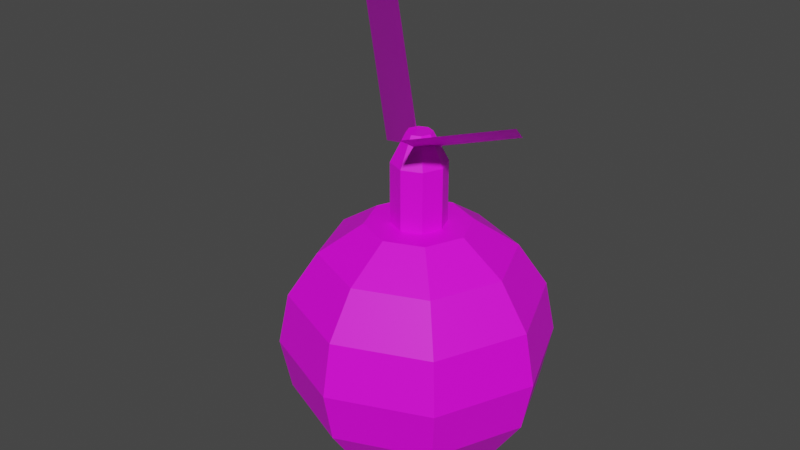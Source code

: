 # Source: fruta.blend  (saved by Blender 3.3.6; exported with 4.5.12 LTS)
import bpy
from mathutils import Matrix  # noqa: F401  (used for matrix-valued properties, if any)

bpy.ops.wm.read_factory_settings(use_empty=True)
scene = bpy.context.scene
scene.name = 'Scene'

# ---- collections
col_collection = bpy.data.collections.new('Collection'); scene.collection.children.link(col_collection)

# ---- images (referenced by path relative to the original .blend; pixels are not part of the script)
import os
ASSET_DIR = os.environ.get("B2B_ASSET_DIR", "")  # directory of the original .blend (textures are referenced by path, not embedded)
HERE = os.path.dirname(os.path.abspath(__file__))  # packed textures are extracted next to this script under _unpacked/

def load_image(name, relpath, width, height, colorspace="sRGB"):
    """Load a texture the original file referenced (path relative to the .blend, or extracted next to this script)."""
    p = next((c for c in (os.path.join(HERE, relpath), os.path.join(ASSET_DIR, relpath)) if relpath and os.path.exists(c)), "")
    if p:
        img = bpy.data.images.load(p, check_existing=True)
        img.name = name
    else:  # same state as the original file: an image datablock whose file is absent (Cycles renders it pink)
        img = bpy.data.images.new(name, width, height)
        img.source = "FILE"
        img.filepath = "//" + (relpath or name)
    img.colorspace_settings.name = colorspace
    return img
img_fruta = load_image('fruta', '', 1024, 1024, 'sRGB')
img_folha = load_image('folha', '', 1024, 1024, 'sRGB')

# ---- materials (node trees are filled in below, after node groups)
mat_material_001 = bpy.data.materials.new('Material.001')
mat_material_001.use_transparent_shadow = False
mat_material_002 = bpy.data.materials.new('Material.002')
mat_material_002.use_transparent_shadow = False

# ---- material node trees
mat_material_001.use_nodes = True; mat_material_001.node_tree.nodes.clear()
_N = mat_material_001.node_tree.nodes; _L = mat_material_001.node_tree.links
n0 = _N.new('ShaderNodeBsdfPrincipled'); n0.name = 'Principled BSDF'; n0.location = (10, 300)
n0.distribution = 'GGX'
n0.subsurface_method = 'RANDOM_WALK_SKIN'
n0.inputs[3].default_value = 1.45
n0.inputs[27].default_value = (0.0, 0.0, 0.0, 1.0)
n0.inputs[28].default_value = 1.0
n1 = _N.new('ShaderNodeOutputMaterial'); n1.name = 'Material Output'; n1.location = (300, 300)
n2 = _N.new('ShaderNodeTexImage'); n2.name = 'Image Texture'; n2.location = (-404, 180)
n2.image = img_fruta
_L.new(n0.outputs[0], n1.inputs[0])
_L.new(n2.outputs[0], n0.inputs[0])
n1.is_active_output = True
mat_material_002.use_nodes = True; mat_material_002.node_tree.nodes.clear()
_N = mat_material_002.node_tree.nodes; _L = mat_material_002.node_tree.links
n0 = _N.new('ShaderNodeBsdfPrincipled'); n0.name = 'Principled BSDF'; n0.location = (10, 300)
n0.distribution = 'GGX'
n0.subsurface_method = 'RANDOM_WALK_SKIN'
n0.inputs[3].default_value = 1.45
n0.inputs[27].default_value = (0.0, 0.0, 0.0, 1.0)
n0.inputs[28].default_value = 1.0
n1 = _N.new('ShaderNodeOutputMaterial'); n1.name = 'Material Output'; n1.location = (300, 300)
n2 = _N.new('ShaderNodeTexImage'); n2.name = 'Image Texture'; n2.location = (-319, 257)
n2.image = img_folha
_L.new(n0.outputs[0], n1.inputs[0])
_L.new(n2.outputs[0], n0.inputs[0])
n1.is_active_output = True

# ---- world
world_world = bpy.data.worlds.new('World'); scene.world = world_world
world_world.use_nodes = True; world_world.node_tree.nodes.clear()
_N = world_world.node_tree.nodes; _L = world_world.node_tree.links
n0 = _N.new('ShaderNodeOutputWorld'); n0.name = 'World Output'; n0.location = (300, 300)
n1 = _N.new('ShaderNodeBackground'); n1.name = 'Background'; n1.location = (10, 300)
n1.inputs[0].default_value = (0.05088, 0.05088, 0.05088, 1.0)
_L.new(n1.outputs[0], n0.inputs[0])
n0.is_active_output = True
world_world.color = (0.05088, 0.05088, 0.05088)
world_world.use_sun_shadow = False
world_world.sun_shadow_jitter_overblur = 0.0

# ---- meshes
me_sphere = bpy.data.meshes.new('Sphere')
me_sphere.from_pydata([(0.0, 0.3827, 0.9239), (0.0, 0.7071, 0.7071), (0.0, 0.9239, 0.3827), (0.0, 1.0, -4.371e-08), (0.0, 0.9239, -0.3827), (0.0, 0.7071, -0.7071), (0.0, 0.3827, -0.9239), (0.2706, 0.2706, 0.9239), (0.5, 0.5, 0.7071), (0.6533, 0.6533, 0.3827), (0.7071, 0.7071, -4.371e-08), (0.6533, 0.6533, -0.3827), (0.5, 0.5, -0.7071), (0.2706, 0.2706, -0.9239), (0.3827, -8.521e-08, 0.9239), (0.7071, -8.521e-08, 0.7071), (0.9239, -8.521e-08, 0.3827), (1.0, -5.541e-08, -4.371e-08), (0.9239, -5.541e-08, -0.3827), (0.7071, -8.521e-08, -0.7071), (0.3827, -8.521e-08, -0.9239), (0.2706, -0.2706, 0.9239), (0.5, -0.5, 0.7071), (0.6533, -0.6533, 0.3827), (0.7071, -0.7071, -4.371e-08), (0.6533, -0.6533, -0.3827), (0.5, -0.5, -0.7071), (0.2706, -0.2706, -0.9239), (2.213e-09, -0.3827, 0.9239), (3.201e-08, -0.7071, 0.7071), (3.201e-08, -0.9239, 0.3827), (2.213e-09, -1.0, -4.371e-08), (2.213e-09, -0.9239, -0.3827), (3.201e-08, -0.7071, -0.7071), (2.213e-09, -0.3827, -0.9239), (0.0, 0.1996, 0.9239), (-0.2706, -0.2706, 0.9239), (-0.5, -0.5, 0.7071), (-0.6533, -0.6533, 0.3827), (-0.7071, -0.7071, -4.371e-08), (-0.6533, -0.6533, -0.3827), (-0.5, -0.5, -0.7071), (-0.2706, -0.2706, -0.9239), (-0.3827, -8.521e-08, 0.9239), (-0.7071, -8.521e-08, 0.7071), (-0.9239, -8.521e-08, 0.3827), (-1.0, -5.541e-08, -4.371e-08), (-0.9239, -5.541e-08, -0.3827), (-0.7071, -8.521e-08, -0.7071), (-0.3827, -8.521e-08, -0.9239), (0.0, -8.742e-08, -1.0), (-0.2706, 0.2706, 0.9239), (-0.5, 0.5, 0.7071), (-0.6533, 0.6533, 0.3827), (-0.7071, 0.7071, -4.371e-08), (-0.6533, 0.6533, -0.3827), (-0.5, 0.5, -0.7071), (-0.2706, 0.2706, -0.9239), (0.1411, 0.1411, 0.9239), (0.1996, -8.544e-08, 0.9239), (0.1411, -0.1411, 0.9239), (1.154e-09, -0.1996, 0.9239), (-0.1411, -0.1411, 0.9239), (-0.1996, -8.544e-08, 0.9239), (-0.1411, 0.1411, 0.9239), (0.0, 0.1996, 1.375), (0.1411, 0.1411, 1.375), (0.1996, -8.544e-08, 1.375), (0.1411, -0.1411, 1.375), (1.154e-09, -0.1996, 1.375), (-0.1411, -0.1411, 1.375), (-0.1996, -8.544e-08, 1.375), (-0.1411, 0.1411, 1.375), (0.0, 0.09106, 1.591), (0.06439, 0.06439, 1.591), (0.09106, -8.76e-08, 1.591), (0.06439, -0.06439, 1.591), (5.265e-10, -0.09106, 1.591), (-0.06439, -0.06439, 1.591), (-0.09106, -8.76e-08, 1.591), (-0.06439, 0.06439, 1.591)], [], [(5, 4, 11, 12), (3, 2, 9, 10), (1, 0, 7, 8), (6, 5, 12, 13), (4, 3, 10, 11), (2, 1, 8, 9), (7, 0, 35, 58), (50, 6, 13), (13, 12, 19, 20), (11, 10, 17, 18), (9, 8, 15, 16), (43, 36, 62, 63), (50, 13, 20), (12, 11, 18, 19), (10, 9, 16, 17), (8, 7, 14, 15), (16, 15, 22, 23), (0, 51, 64, 35), (50, 20, 27), (19, 18, 25, 26), (17, 16, 23, 24), (15, 14, 21, 22), (20, 19, 26, 27), (18, 17, 24, 25), (50, 27, 34), (26, 25, 32, 33), (24, 23, 30, 31), (22, 21, 28, 29), (27, 26, 33, 34), (25, 24, 31, 32), (23, 22, 29, 30), (21, 14, 59, 60), (29, 28, 36, 37), (34, 33, 41, 42), (32, 31, 39, 40), (30, 29, 37, 38), (28, 21, 60, 61), (50, 34, 42), (33, 32, 40, 41), (31, 30, 38, 39), (42, 41, 48, 49), (40, 39, 46, 47), (38, 37, 44, 45), (36, 28, 61, 62), (50, 42, 49), (41, 40, 47, 48), (39, 38, 45, 46), (37, 36, 43, 44), (14, 7, 58, 59), (50, 49, 57), (48, 47, 55, 56), (46, 45, 53, 54), (44, 43, 51, 52), (49, 48, 56, 57), (47, 46, 54, 55), (45, 44, 52, 53), (56, 55, 4, 5), (54, 53, 2, 3), (52, 51, 0, 1), (57, 56, 5, 6), (55, 54, 3, 4), (53, 52, 1, 2), (51, 43, 63, 64), (50, 57, 6), (35, 64, 72, 65), (58, 35, 65, 66), (60, 59, 67, 68), (61, 60, 68, 69), (62, 61, 69, 70), (63, 62, 70, 71), (59, 58, 66, 67), (64, 63, 71, 72), (71, 70, 78, 79), (65, 72, 80, 73), (66, 65, 73, 74), (68, 67, 75, 76), (70, 69, 77, 78), (72, 71, 79, 80), (67, 66, 74, 75), (69, 68, 76, 77), (80, 79, 78, 77, 76, 75, 74, 73)])
_uv = me_sphere.uv_layers.new(name='UVMap')
_uv.uv.foreach_set('vector', [0.75, 0.25, 0.75, 0.375, 0.625, 0.375, 0.625, 0.25, 0.75, 0.5, 0.75, 0.625, 0.625, 0.625, 0.625, 0.5, 0.75, 0.75, 0.75, 0.875, 0.625, 0.875, 0.625, 0.75, 0.75, 0.125, 0.75, 0.25, 0.625, 0.25, 0.625, 0.125, 0.75, 0.375, 0.75, 0.5, 0.625, 0.5, 0.625, 0.375, 0.75, 0.625, 0.75, 0.75, 0.625, 0.75, 0.625, 0.625, 0.625, 0.875, 0.75, 0.875, 0.75, 0.9213, 0.625, 0.9213, 0.6875, 0.0, 0.75, 0.125, 0.625, 0.125, 0.625, 0.125, 0.625, 0.25, 0.5, 0.25, 0.5, 0.125, 0.625, 0.375, 0.625, 0.5, 0.5, 0.5, 0.5, 0.375, 0.625, 0.625, 0.625, 0.75, 0.5, 0.75, 0.5, 0.625, 0.0, 0.875, 0.125, 0.875, 0.125, 0.9213, 0.03108, 0.9213, 0.5625, 0.0, 0.625, 0.125, 0.5, 0.125, 0.625, 0.25, 0.625, 0.375, 0.5, 0.375, 0.5, 0.25, 0.625, 0.5, 0.625, 0.625, 0.5, 0.625, 0.5, 0.5, 0.625, 0.75, 0.625, 0.875, 0.5, 0.875, 0.5, 0.75, 0.5, 0.625, 0.5, 0.75, 0.375, 0.75, 0.375, 0.625, 0.75, 0.875, 0.875, 0.875, 0.875, 0.9213, 0.75, 0.9213, 0.4375, 0.0, 0.5, 0.125, 0.375, 0.125, 0.5, 0.25, 0.5, 0.375, 0.375, 0.375, 0.375, 0.25, 0.5, 0.5, 0.5, 0.625, 0.375, 0.625, 0.375, 0.5, 0.5, 0.75, 0.5, 0.875, 0.375, 0.875, 0.375, 0.75, 0.5, 0.125, 0.5, 0.25, 0.375, 0.25, 0.375, 0.125, 0.5, 0.375, 0.5, 0.5, 0.375, 0.5, 0.375, 0.375, 0.3125, 0.0, 0.375, 0.125, 0.25, 0.125, 0.375, 0.25, 0.375, 0.375, 0.25, 0.375, 0.25, 0.25, 0.375, 0.5, 0.375, 0.625, 0.25, 0.625, 0.25, 0.5, 0.375, 0.75, 0.375, 0.875, 0.25, 0.875, 0.25, 0.75, 0.375, 0.125, 0.375, 0.25, 0.25, 0.25, 0.25, 0.125, 0.375, 0.375, 0.375, 0.5, 0.25, 0.5, 0.25, 0.375, 0.375, 0.625, 0.375, 0.75, 0.25, 0.75, 0.25, 0.625, 0.375, 0.875, 0.5, 0.875, 0.5, 0.9213, 0.375, 0.9213, 0.25, 0.75, 0.25, 0.875, 0.125, 0.875, 0.125, 0.75, 0.25, 0.125, 0.25, 0.25, 0.125, 0.25, 0.125, 0.125, 0.25, 0.375, 0.25, 0.5, 0.125, 0.5, 0.125, 0.375, 0.25, 0.625, 0.25, 0.75, 0.125, 0.75, 0.125, 0.625, 0.25, 0.875, 0.375, 0.875, 0.375, 0.9213, 0.25, 0.9213, 0.1875, 0.0, 0.25, 0.125, 0.125, 0.125, 0.25, 0.25, 0.25, 0.375, 0.125, 0.375, 0.125, 0.25, 0.25, 0.5, 0.25, 0.625, 0.125, 0.625, 0.125, 0.5, 0.125, 0.125, 0.125, 0.25, 0.0, 0.25, 0.0, 0.125, 0.125, 0.375, 0.125, 0.5, 0.0, 0.5, 0.0, 0.375, 0.125, 0.625, 0.125, 0.75, 0.0, 0.75, 0.0, 0.625, 0.125, 0.875, 0.25, 0.875, 0.25, 0.9213, 0.125, 0.9213, 0.0625, 0.0, 0.125, 0.125, 0.0, 0.125, 0.125, 0.25, 0.125, 0.375, 0.0, 0.375, 0.0, 0.25, 0.125, 0.5, 0.125, 0.625, 0.0, 0.625, 0.0, 0.5, 0.125, 0.75, 0.125, 0.875, 0.0, 0.875, 0.0, 0.75, 0.5, 0.875, 0.625, 0.875, 0.625, 0.9213, 0.5, 0.9213, 0.9375, 0.0, 1.0, 0.125, 0.875, 0.125, 1.0, 0.25, 1.0, 0.375, 0.875, 0.375, 0.875, 0.25, 1.0, 0.5, 1.0, 0.625, 0.875, 0.625, 0.875, 0.5, 1.0, 0.75, 1.0, 0.875, 0.875, 0.875, 0.875, 0.75, 1.0, 0.125, 1.0, 0.25, 0.875, 0.25, 0.875, 0.125, 1.0, 0.375, 1.0, 0.5, 0.875, 0.5, 0.875, 0.375, 1.0, 0.625, 1.0, 0.75, 0.875, 0.75, 0.875, 0.625, 0.875, 0.25, 0.875, 0.375, 0.75, 0.375, 0.75, 0.25, 0.875, 0.5, 0.875, 0.625, 0.75, 0.625, 0.75, 0.5, 0.875, 0.75, 0.875, 0.875, 0.75, 0.875, 0.75, 0.75, 0.875, 0.125, 0.875, 0.25, 0.75, 0.25, 0.75, 0.125, 0.875, 0.375, 0.875, 0.5, 0.75, 0.5, 0.75, 0.375, 0.875, 0.625, 0.875, 0.75, 0.75, 0.75, 0.75, 0.625, 0.875, 0.875, 1.0, 0.875, 0.9689, 0.9213, 0.875, 0.9213, 0.8125, 0.0, 0.875, 0.125, 0.75, 0.125, 0.75, 0.9213, 0.875, 0.9213, 0.875, 0.9213, 0.75, 0.9213, 0.625, 0.9213, 0.75, 0.9213, 0.75, 0.9213, 0.625, 0.9213, 0.375, 0.9213, 0.5, 0.9213, 0.5, 0.9213, 0.375, 0.9213, 0.25, 0.9213, 0.375, 0.9213, 0.375, 0.9213, 0.25, 0.9213, 0.125, 0.9213, 0.25, 0.9213, 0.25, 0.9213, 0.125, 0.9213, 0.03108, 0.9213, 0.125, 0.9213, 0.125, 0.9213, 0.03108, 0.9213, 0.5, 0.9213, 0.625, 0.9213, 0.625, 0.9213, 0.5, 0.9213, 0.875, 0.9213, 0.9689, 0.9213, 0.9689, 0.9213, 0.875, 0.9213, 0.03108, 0.9213, 0.125, 0.9213, 0.1292, 0.9213, 0.05661, 0.9213, 0.75, 0.9213, 0.875, 0.9213, 0.8708, 0.9213, 0.75, 0.9213, 0.625, 0.9213, 0.75, 0.9213, 0.75, 0.9213, 0.625, 0.9213, 0.375, 0.9213, 0.5, 0.9213, 0.5, 0.9213, 0.375, 0.9213, 0.125, 0.9213, 0.25, 0.9213, 0.25, 0.9213, 0.1292, 0.9213, 0.875, 0.9213, 0.9689, 0.9213, 0.9434, 0.9213, 0.8708, 0.9213, 0.5, 0.9213, 0.625, 0.9213, 0.625, 0.9213, 0.5, 0.9213, 0.25, 0.9213, 0.375, 0.9213, 0.375, 0.9213, 0.25, 0.9213, 0.8708, 0.9213, 0.9434, 0.9213, 0.1292, 0.9213, 0.25, 0.9213, 0.375, 0.9213, 0.5, 0.9213, 0.625, 0.9213, 0.75, 0.9213])
me_sphere.materials.append(mat_material_001)
me_sphere.update()
me_plane = bpy.data.meshes.new('Plane')
me_plane.from_pydata([(-1.0, -1.0, 0.0), (1.0, -1.0, 0.0), (-1.0, 1.0, 0.0), (1.0, 1.0, 0.0)], [], [(0, 1, 3, 2)])
_uv = me_plane.uv_layers.new(name='UVMap')
_uv.uv.foreach_set('vector', [0.0, 0.0, 1.0, 0.0, 1.0, 1.0, 0.0, 1.0])
me_plane.materials.append(mat_material_002)
me_plane.update()
me_plane_001 = bpy.data.meshes.new('Plane.001')
me_plane_001.from_pydata([(-1.0, -1.0, 0.0), (1.0, -1.0, 0.0), (-1.0, 1.0, 0.0), (1.0, 1.0, 0.0)], [], [(0, 1, 3, 2)])
_uv = me_plane_001.uv_layers.new(name='UVMap')
_uv.uv.foreach_set('vector', [0.0, 0.0, 1.0, 0.0, 1.0, 1.0, 0.0, 1.0])
me_plane_001.materials.append(mat_material_002)
me_plane_001.update()

# ---- objects
ob_sphere = bpy.data.objects.new('Sphere', me_sphere)
ob_plane = bpy.data.objects.new('Plane', me_plane)
ob_plane_001 = bpy.data.objects.new('Plane.001', me_plane_001)

# ---- transforms, parenting, visibility, modifiers, constraints
ob_sphere.location = (0.0, 0.0, 0.0)
ob_plane.location = (-0.6707, 0.4766, 1.856)
ob_plane.rotation_euler = (1.649, -0.3599, -0.683)
ob_plane.scale = (0.6383, 0.6383, 0.6383)
ob_plane_001.location = (0.4227, -0.08497, 1.674)
ob_plane_001.rotation_euler = (2.972, 0.4645, -4.2)
ob_plane_001.scale = (0.3544, 0.3544, 0.3544)

# ---- collection membership
col_collection.objects.link(ob_sphere)
col_collection.objects.link(ob_plane)
col_collection.objects.link(ob_plane_001)

# ---- scene / render settings (as saved in the file)
scene.frame_start = 1; scene.frame_end = 250; scene.frame_set(1)
scene.render.engine = 'BLENDER_EEVEE_NEXT'
scene.cycles.sampling_pattern = 'TABULATED_SOBOL'
scene.cycles.use_light_tree = False
scene.view_settings.view_transform = 'Filmic'
bpy.context.view_layer.update()

# ---- added for rendering (the .blend has no active camera and no usable light): camera, sun
cam_auto = bpy.data.cameras.new('AutoCamera')
cam_auto.lens = 50.0
cam_auto.sensor_width = 36.0
cam_auto.clip_end = 1000.0
ob_auto_camera = bpy.data.objects.new('AutoCamera', cam_auto)
scene.collection.objects.link(ob_auto_camera)
ob_auto_camera.location = (4.2662, -5.32302, 4.38671)
ob_auto_camera.rotation_euler = (1.09748, -7.21219e-08, 0.694738)
scene.camera = ob_auto_camera
light_auto_sun = bpy.data.lights.new('AutoSun', 'SUN')
light_auto_sun.energy = 3.0
light_auto_sun.angle = 0.0523599
ob_auto_sun = bpy.data.objects.new('AutoSun', light_auto_sun)
scene.collection.objects.link(ob_auto_sun)
ob_auto_sun.rotation_euler = (0.872665, 0.174533, 0.523599)
bpy.context.view_layer.update()
